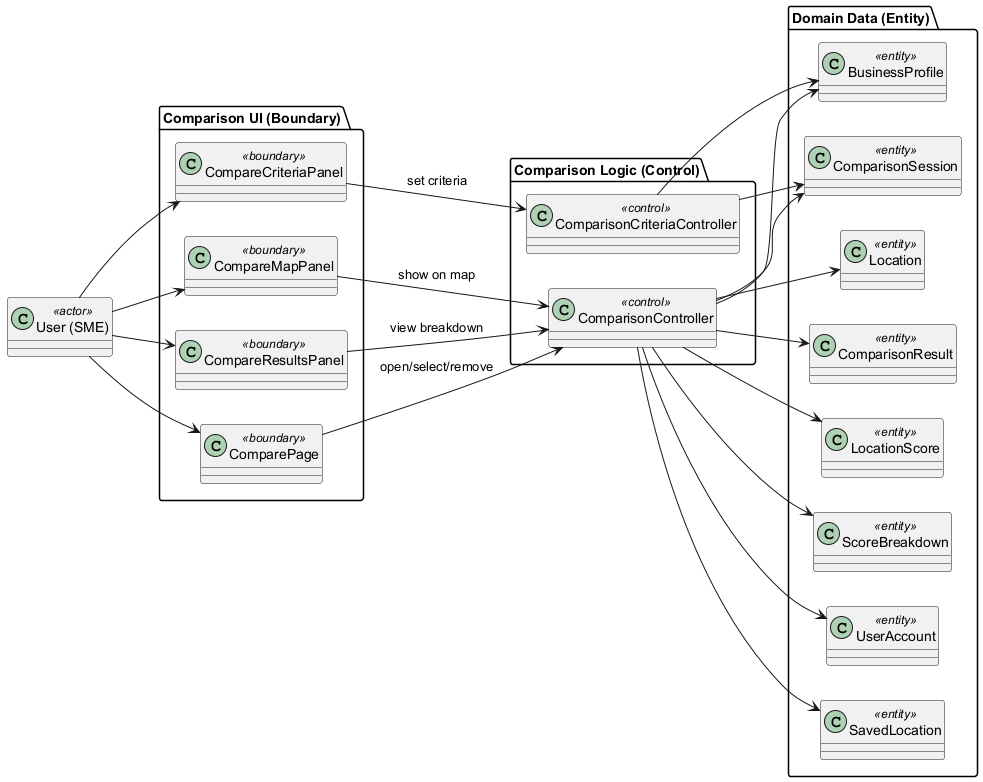

The diagram above was rendered by PlantUML. Its source (embedded in the PNG):
@startuml
left to right direction

class "User (SME)" as User <<actor>>

package "Comparison UI (Boundary)" {
  class "ComparePage" as B_Compare <<boundary>>
  class "CompareCriteriaPanel" as B_Criteria <<boundary>>
  class "CompareResultsPanel" as B_Results <<boundary>>
  class "CompareMapPanel" as B_Map <<boundary>>
}

package "Comparison Logic (Control)" {
  class "ComparisonController" as C_Compare <<control>>
  class "ComparisonCriteriaController" as C_Criteria <<control>>
}

package "Domain Data (Entity)" {
  class "UserAccount" as E_User <<entity>>
  class "BusinessProfile" as E_Profile <<entity>>
  class "SavedLocation" as E_Saved <<entity>>
  class "Location" as E_Location <<entity>>
  class "ComparisonSession" as E_Session <<entity>>
  class "ComparisonResult" as E_Result <<entity>>
  class "LocationScore" as E_Score <<entity>>
  class "ScoreBreakdown" as E_Breakdown <<entity>>
}

' User interacts with boundary
User --> B_Compare
User --> B_Criteria
User --> B_Results
User --> B_Map

' Boundary calls control
B_Compare --> C_Compare : open/select/remove
B_Criteria --> C_Criteria : set criteria
B_Results --> C_Compare : view breakdown
B_Map --> C_Compare : show on map

' Controls use entities
C_Compare --> E_User
C_Compare --> E_Profile
C_Compare --> E_Saved
C_Compare --> E_Location
C_Compare --> E_Session
C_Compare --> E_Result
C_Compare --> E_Score
C_Compare --> E_Breakdown

C_Criteria --> E_Profile
C_Criteria --> E_Session

@enduml